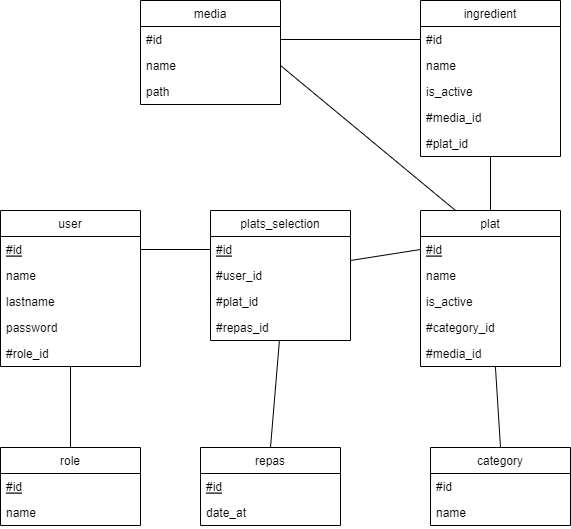

The diagram above was exported from draw.io. Its source (the exported page's mxGraphModel, read from the mxfile embedded in the PNG):
<mxGraphModel dx="1326" dy="662" grid="1" gridSize="10" guides="1" tooltips="1" connect="1" arrows="1" fold="1" page="1" pageScale="1" pageWidth="827" pageHeight="1169" math="0" shadow="0">
  <root>
    <mxCell id="0" />
    <mxCell id="1" parent="0" />
    <mxCell id="4PiWSdSKBQEHyDvqmcnl-1" value="user" style="swimlane;fontStyle=0;childLayout=stackLayout;horizontal=1;startSize=26;fillColor=none;horizontalStack=0;resizeParent=1;resizeParentMax=0;resizeLast=0;collapsible=1;marginBottom=0;" vertex="1" parent="1">
      <mxGeometry x="90" y="270" width="140" height="156" as="geometry" />
    </mxCell>
    <mxCell id="4PiWSdSKBQEHyDvqmcnl-2" value="#id" style="text;strokeColor=none;fillColor=none;align=left;verticalAlign=top;spacingLeft=4;spacingRight=4;overflow=hidden;rotatable=0;points=[[0,0.5],[1,0.5]];portConstraint=eastwest;fontStyle=4" vertex="1" parent="4PiWSdSKBQEHyDvqmcnl-1">
      <mxGeometry y="26" width="140" height="26" as="geometry" />
    </mxCell>
    <mxCell id="4PiWSdSKBQEHyDvqmcnl-3" value="name" style="text;strokeColor=none;fillColor=none;align=left;verticalAlign=top;spacingLeft=4;spacingRight=4;overflow=hidden;rotatable=0;points=[[0,0.5],[1,0.5]];portConstraint=eastwest;" vertex="1" parent="4PiWSdSKBQEHyDvqmcnl-1">
      <mxGeometry y="52" width="140" height="26" as="geometry" />
    </mxCell>
    <mxCell id="4PiWSdSKBQEHyDvqmcnl-4" value="lastname" style="text;strokeColor=none;fillColor=none;align=left;verticalAlign=top;spacingLeft=4;spacingRight=4;overflow=hidden;rotatable=0;points=[[0,0.5],[1,0.5]];portConstraint=eastwest;" vertex="1" parent="4PiWSdSKBQEHyDvqmcnl-1">
      <mxGeometry y="78" width="140" height="26" as="geometry" />
    </mxCell>
    <mxCell id="4PiWSdSKBQEHyDvqmcnl-9" value="password" style="text;strokeColor=none;fillColor=none;align=left;verticalAlign=top;spacingLeft=4;spacingRight=4;overflow=hidden;rotatable=0;points=[[0,0.5],[1,0.5]];portConstraint=eastwest;" vertex="1" parent="4PiWSdSKBQEHyDvqmcnl-1">
      <mxGeometry y="104" width="140" height="26" as="geometry" />
    </mxCell>
    <mxCell id="4PiWSdSKBQEHyDvqmcnl-5" value="#role_id" style="text;strokeColor=none;fillColor=none;align=left;verticalAlign=top;spacingLeft=4;spacingRight=4;overflow=hidden;rotatable=0;points=[[0,0.5],[1,0.5]];portConstraint=eastwest;" vertex="1" parent="4PiWSdSKBQEHyDvqmcnl-1">
      <mxGeometry y="130" width="140" height="26" as="geometry" />
    </mxCell>
    <mxCell id="4PiWSdSKBQEHyDvqmcnl-6" value="role" style="swimlane;fontStyle=0;childLayout=stackLayout;horizontal=1;startSize=26;fillColor=none;horizontalStack=0;resizeParent=1;resizeParentMax=0;resizeLast=0;collapsible=1;marginBottom=0;" vertex="1" parent="1">
      <mxGeometry x="90" y="507" width="140" height="78" as="geometry" />
    </mxCell>
    <mxCell id="4PiWSdSKBQEHyDvqmcnl-7" value="#id" style="text;strokeColor=none;fillColor=none;align=left;verticalAlign=top;spacingLeft=4;spacingRight=4;overflow=hidden;rotatable=0;points=[[0,0.5],[1,0.5]];portConstraint=eastwest;fontStyle=4" vertex="1" parent="4PiWSdSKBQEHyDvqmcnl-6">
      <mxGeometry y="26" width="140" height="26" as="geometry" />
    </mxCell>
    <mxCell id="4PiWSdSKBQEHyDvqmcnl-8" value="name" style="text;strokeColor=none;fillColor=none;align=left;verticalAlign=top;spacingLeft=4;spacingRight=4;overflow=hidden;rotatable=0;points=[[0,0.5],[1,0.5]];portConstraint=eastwest;" vertex="1" parent="4PiWSdSKBQEHyDvqmcnl-6">
      <mxGeometry y="52" width="140" height="26" as="geometry" />
    </mxCell>
    <mxCell id="4PiWSdSKBQEHyDvqmcnl-11" value="" style="endArrow=none;html=1;rounded=0;exitX=0.5;exitY=0;exitDx=0;exitDy=0;" edge="1" parent="1" source="4PiWSdSKBQEHyDvqmcnl-6" target="4PiWSdSKBQEHyDvqmcnl-5">
      <mxGeometry width="50" height="50" relative="1" as="geometry">
        <mxPoint x="390" y="370" as="sourcePoint" />
        <mxPoint x="180" y="450" as="targetPoint" />
      </mxGeometry>
    </mxCell>
    <mxCell id="4PiWSdSKBQEHyDvqmcnl-12" value="plat" style="swimlane;fontStyle=0;childLayout=stackLayout;horizontal=1;startSize=26;fillColor=none;horizontalStack=0;resizeParent=1;resizeParentMax=0;resizeLast=0;collapsible=1;marginBottom=0;" vertex="1" parent="1">
      <mxGeometry x="510" y="270" width="140" height="156" as="geometry" />
    </mxCell>
    <mxCell id="4PiWSdSKBQEHyDvqmcnl-13" value="#id" style="text;strokeColor=none;fillColor=none;align=left;verticalAlign=top;spacingLeft=4;spacingRight=4;overflow=hidden;rotatable=0;points=[[0,0.5],[1,0.5]];portConstraint=eastwest;fontStyle=4" vertex="1" parent="4PiWSdSKBQEHyDvqmcnl-12">
      <mxGeometry y="26" width="140" height="26" as="geometry" />
    </mxCell>
    <mxCell id="4PiWSdSKBQEHyDvqmcnl-14" value="name" style="text;strokeColor=none;fillColor=none;align=left;verticalAlign=top;spacingLeft=4;spacingRight=4;overflow=hidden;rotatable=0;points=[[0,0.5],[1,0.5]];portConstraint=eastwest;" vertex="1" parent="4PiWSdSKBQEHyDvqmcnl-12">
      <mxGeometry y="52" width="140" height="26" as="geometry" />
    </mxCell>
    <mxCell id="4PiWSdSKBQEHyDvqmcnl-15" value="is_active" style="text;strokeColor=none;fillColor=none;align=left;verticalAlign=top;spacingLeft=4;spacingRight=4;overflow=hidden;rotatable=0;points=[[0,0.5],[1,0.5]];portConstraint=eastwest;" vertex="1" parent="4PiWSdSKBQEHyDvqmcnl-12">
      <mxGeometry y="78" width="140" height="26" as="geometry" />
    </mxCell>
    <mxCell id="4PiWSdSKBQEHyDvqmcnl-36" value="#category_id" style="text;strokeColor=none;fillColor=none;align=left;verticalAlign=top;spacingLeft=4;spacingRight=4;overflow=hidden;rotatable=0;points=[[0,0.5],[1,0.5]];portConstraint=eastwest;" vertex="1" parent="4PiWSdSKBQEHyDvqmcnl-12">
      <mxGeometry y="104" width="140" height="26" as="geometry" />
    </mxCell>
    <mxCell id="4PiWSdSKBQEHyDvqmcnl-49" value="#media_id" style="text;strokeColor=none;fillColor=none;align=left;verticalAlign=top;spacingLeft=4;spacingRight=4;overflow=hidden;rotatable=0;points=[[0,0.5],[1,0.5]];portConstraint=eastwest;" vertex="1" parent="4PiWSdSKBQEHyDvqmcnl-12">
      <mxGeometry y="130" width="140" height="26" as="geometry" />
    </mxCell>
    <mxCell id="4PiWSdSKBQEHyDvqmcnl-16" value="repas" style="swimlane;fontStyle=0;childLayout=stackLayout;horizontal=1;startSize=26;fillColor=none;horizontalStack=0;resizeParent=1;resizeParentMax=0;resizeLast=0;collapsible=1;marginBottom=0;" vertex="1" parent="1">
      <mxGeometry x="290" y="507" width="140" height="78" as="geometry" />
    </mxCell>
    <mxCell id="4PiWSdSKBQEHyDvqmcnl-17" value="#id" style="text;strokeColor=none;fillColor=none;align=left;verticalAlign=top;spacingLeft=4;spacingRight=4;overflow=hidden;rotatable=0;points=[[0,0.5],[1,0.5]];portConstraint=eastwest;fontStyle=4" vertex="1" parent="4PiWSdSKBQEHyDvqmcnl-16">
      <mxGeometry y="26" width="140" height="26" as="geometry" />
    </mxCell>
    <mxCell id="4PiWSdSKBQEHyDvqmcnl-18" value="date_at" style="text;strokeColor=none;fillColor=none;align=left;verticalAlign=top;spacingLeft=4;spacingRight=4;overflow=hidden;rotatable=0;points=[[0,0.5],[1,0.5]];portConstraint=eastwest;" vertex="1" parent="4PiWSdSKBQEHyDvqmcnl-16">
      <mxGeometry y="52" width="140" height="26" as="geometry" />
    </mxCell>
    <mxCell id="4PiWSdSKBQEHyDvqmcnl-20" value="plats_selection" style="swimlane;fontStyle=0;childLayout=stackLayout;horizontal=1;startSize=26;fillColor=none;horizontalStack=0;resizeParent=1;resizeParentMax=0;resizeLast=0;collapsible=1;marginBottom=0;" vertex="1" parent="1">
      <mxGeometry x="300" y="270" width="140" height="130" as="geometry" />
    </mxCell>
    <mxCell id="4PiWSdSKBQEHyDvqmcnl-21" value="#id" style="text;strokeColor=none;fillColor=none;align=left;verticalAlign=top;spacingLeft=4;spacingRight=4;overflow=hidden;rotatable=0;points=[[0,0.5],[1,0.5]];portConstraint=eastwest;fontStyle=4" vertex="1" parent="4PiWSdSKBQEHyDvqmcnl-20">
      <mxGeometry y="26" width="140" height="26" as="geometry" />
    </mxCell>
    <mxCell id="4PiWSdSKBQEHyDvqmcnl-22" value="#user_id" style="text;strokeColor=none;fillColor=none;align=left;verticalAlign=top;spacingLeft=4;spacingRight=4;overflow=hidden;rotatable=0;points=[[0,0.5],[1,0.5]];portConstraint=eastwest;" vertex="1" parent="4PiWSdSKBQEHyDvqmcnl-20">
      <mxGeometry y="52" width="140" height="26" as="geometry" />
    </mxCell>
    <mxCell id="4PiWSdSKBQEHyDvqmcnl-23" value="#plat_id" style="text;strokeColor=none;fillColor=none;align=left;verticalAlign=top;spacingLeft=4;spacingRight=4;overflow=hidden;rotatable=0;points=[[0,0.5],[1,0.5]];portConstraint=eastwest;" vertex="1" parent="4PiWSdSKBQEHyDvqmcnl-20">
      <mxGeometry y="78" width="140" height="26" as="geometry" />
    </mxCell>
    <mxCell id="4PiWSdSKBQEHyDvqmcnl-28" value="#repas_id" style="text;strokeColor=none;fillColor=none;align=left;verticalAlign=top;spacingLeft=4;spacingRight=4;overflow=hidden;rotatable=0;points=[[0,0.5],[1,0.5]];portConstraint=eastwest;" vertex="1" parent="4PiWSdSKBQEHyDvqmcnl-20">
      <mxGeometry y="104" width="140" height="26" as="geometry" />
    </mxCell>
    <mxCell id="4PiWSdSKBQEHyDvqmcnl-29" value="" style="endArrow=none;html=1;rounded=0;exitX=1;exitY=0.5;exitDx=0;exitDy=0;entryX=0;entryY=0.5;entryDx=0;entryDy=0;" edge="1" parent="1" source="4PiWSdSKBQEHyDvqmcnl-2" target="4PiWSdSKBQEHyDvqmcnl-21">
      <mxGeometry width="50" height="50" relative="1" as="geometry">
        <mxPoint x="230" y="170" as="sourcePoint" />
        <mxPoint x="280" y="120" as="targetPoint" />
      </mxGeometry>
    </mxCell>
    <mxCell id="4PiWSdSKBQEHyDvqmcnl-30" value="" style="endArrow=none;html=1;rounded=0;exitX=0;exitY=0.5;exitDx=0;exitDy=0;" edge="1" parent="1" source="4PiWSdSKBQEHyDvqmcnl-13">
      <mxGeometry width="50" height="50" relative="1" as="geometry">
        <mxPoint x="390" y="370" as="sourcePoint" />
        <mxPoint x="440" y="320" as="targetPoint" />
      </mxGeometry>
    </mxCell>
    <mxCell id="4PiWSdSKBQEHyDvqmcnl-31" value="" style="endArrow=none;html=1;rounded=0;entryX=0.5;entryY=0;entryDx=0;entryDy=0;" edge="1" parent="1" source="4PiWSdSKBQEHyDvqmcnl-28" target="4PiWSdSKBQEHyDvqmcnl-16">
      <mxGeometry width="50" height="50" relative="1" as="geometry">
        <mxPoint x="390" y="370" as="sourcePoint" />
        <mxPoint x="440" y="320" as="targetPoint" />
      </mxGeometry>
    </mxCell>
    <mxCell id="4PiWSdSKBQEHyDvqmcnl-32" value="category" style="swimlane;fontStyle=0;childLayout=stackLayout;horizontal=1;startSize=26;fillColor=none;horizontalStack=0;resizeParent=1;resizeParentMax=0;resizeLast=0;collapsible=1;marginBottom=0;" vertex="1" parent="1">
      <mxGeometry x="520" y="507" width="140" height="78" as="geometry" />
    </mxCell>
    <mxCell id="4PiWSdSKBQEHyDvqmcnl-33" value="#id" style="text;strokeColor=none;fillColor=none;align=left;verticalAlign=top;spacingLeft=4;spacingRight=4;overflow=hidden;rotatable=0;points=[[0,0.5],[1,0.5]];portConstraint=eastwest;" vertex="1" parent="4PiWSdSKBQEHyDvqmcnl-32">
      <mxGeometry y="26" width="140" height="26" as="geometry" />
    </mxCell>
    <mxCell id="4PiWSdSKBQEHyDvqmcnl-34" value="name" style="text;strokeColor=none;fillColor=none;align=left;verticalAlign=top;spacingLeft=4;spacingRight=4;overflow=hidden;rotatable=0;points=[[0,0.5],[1,0.5]];portConstraint=eastwest;" vertex="1" parent="4PiWSdSKBQEHyDvqmcnl-32">
      <mxGeometry y="52" width="140" height="26" as="geometry" />
    </mxCell>
    <mxCell id="4PiWSdSKBQEHyDvqmcnl-35" value="" style="endArrow=none;html=1;rounded=0;entryX=0.5;entryY=0;entryDx=0;entryDy=0;" edge="1" parent="1" source="4PiWSdSKBQEHyDvqmcnl-12" target="4PiWSdSKBQEHyDvqmcnl-32">
      <mxGeometry width="50" height="50" relative="1" as="geometry">
        <mxPoint x="390" y="370" as="sourcePoint" />
        <mxPoint x="440" y="320" as="targetPoint" />
      </mxGeometry>
    </mxCell>
    <mxCell id="4PiWSdSKBQEHyDvqmcnl-37" value="ingredient" style="swimlane;fontStyle=0;childLayout=stackLayout;horizontal=1;startSize=26;fillColor=none;horizontalStack=0;resizeParent=1;resizeParentMax=0;resizeLast=0;collapsible=1;marginBottom=0;" vertex="1" parent="1">
      <mxGeometry x="510" y="60" width="140" height="156" as="geometry" />
    </mxCell>
    <mxCell id="4PiWSdSKBQEHyDvqmcnl-38" value="#id" style="text;strokeColor=none;fillColor=none;align=left;verticalAlign=top;spacingLeft=4;spacingRight=4;overflow=hidden;rotatable=0;points=[[0,0.5],[1,0.5]];portConstraint=eastwest;" vertex="1" parent="4PiWSdSKBQEHyDvqmcnl-37">
      <mxGeometry y="26" width="140" height="26" as="geometry" />
    </mxCell>
    <mxCell id="4PiWSdSKBQEHyDvqmcnl-39" value="name" style="text;strokeColor=none;fillColor=none;align=left;verticalAlign=top;spacingLeft=4;spacingRight=4;overflow=hidden;rotatable=0;points=[[0,0.5],[1,0.5]];portConstraint=eastwest;" vertex="1" parent="4PiWSdSKBQEHyDvqmcnl-37">
      <mxGeometry y="52" width="140" height="26" as="geometry" />
    </mxCell>
    <mxCell id="4PiWSdSKBQEHyDvqmcnl-40" value="is_active" style="text;strokeColor=none;fillColor=none;align=left;verticalAlign=top;spacingLeft=4;spacingRight=4;overflow=hidden;rotatable=0;points=[[0,0.5],[1,0.5]];portConstraint=eastwest;" vertex="1" parent="4PiWSdSKBQEHyDvqmcnl-37">
      <mxGeometry y="78" width="140" height="26" as="geometry" />
    </mxCell>
    <mxCell id="4PiWSdSKBQEHyDvqmcnl-47" value="#media_id" style="text;strokeColor=none;fillColor=none;align=left;verticalAlign=top;spacingLeft=4;spacingRight=4;overflow=hidden;rotatable=0;points=[[0,0.5],[1,0.5]];portConstraint=eastwest;" vertex="1" parent="4PiWSdSKBQEHyDvqmcnl-37">
      <mxGeometry y="104" width="140" height="26" as="geometry" />
    </mxCell>
    <mxCell id="4PiWSdSKBQEHyDvqmcnl-51" value="#plat_id" style="text;strokeColor=none;fillColor=none;align=left;verticalAlign=top;spacingLeft=4;spacingRight=4;overflow=hidden;rotatable=0;points=[[0,0.5],[1,0.5]];portConstraint=eastwest;" vertex="1" parent="4PiWSdSKBQEHyDvqmcnl-37">
      <mxGeometry y="130" width="140" height="26" as="geometry" />
    </mxCell>
    <mxCell id="4PiWSdSKBQEHyDvqmcnl-41" value="" style="endArrow=none;html=1;rounded=0;exitX=0.5;exitY=0;exitDx=0;exitDy=0;" edge="1" parent="1" source="4PiWSdSKBQEHyDvqmcnl-12" target="4PiWSdSKBQEHyDvqmcnl-37">
      <mxGeometry width="50" height="50" relative="1" as="geometry">
        <mxPoint x="390" y="370" as="sourcePoint" />
        <mxPoint x="610" y="190" as="targetPoint" />
      </mxGeometry>
    </mxCell>
    <mxCell id="4PiWSdSKBQEHyDvqmcnl-42" value="media" style="swimlane;fontStyle=0;childLayout=stackLayout;horizontal=1;startSize=26;fillColor=none;horizontalStack=0;resizeParent=1;resizeParentMax=0;resizeLast=0;collapsible=1;marginBottom=0;" vertex="1" parent="1">
      <mxGeometry x="230" y="60" width="140" height="104" as="geometry" />
    </mxCell>
    <mxCell id="4PiWSdSKBQEHyDvqmcnl-43" value="#id" style="text;strokeColor=none;fillColor=none;align=left;verticalAlign=top;spacingLeft=4;spacingRight=4;overflow=hidden;rotatable=0;points=[[0,0.5],[1,0.5]];portConstraint=eastwest;" vertex="1" parent="4PiWSdSKBQEHyDvqmcnl-42">
      <mxGeometry y="26" width="140" height="26" as="geometry" />
    </mxCell>
    <mxCell id="4PiWSdSKBQEHyDvqmcnl-44" value="name" style="text;strokeColor=none;fillColor=none;align=left;verticalAlign=top;spacingLeft=4;spacingRight=4;overflow=hidden;rotatable=0;points=[[0,0.5],[1,0.5]];portConstraint=eastwest;" vertex="1" parent="4PiWSdSKBQEHyDvqmcnl-42">
      <mxGeometry y="52" width="140" height="26" as="geometry" />
    </mxCell>
    <mxCell id="4PiWSdSKBQEHyDvqmcnl-45" value="path" style="text;strokeColor=none;fillColor=none;align=left;verticalAlign=top;spacingLeft=4;spacingRight=4;overflow=hidden;rotatable=0;points=[[0,0.5],[1,0.5]];portConstraint=eastwest;" vertex="1" parent="4PiWSdSKBQEHyDvqmcnl-42">
      <mxGeometry y="78" width="140" height="26" as="geometry" />
    </mxCell>
    <mxCell id="4PiWSdSKBQEHyDvqmcnl-46" value="" style="endArrow=none;html=1;rounded=0;entryX=0;entryY=0.5;entryDx=0;entryDy=0;" edge="1" parent="1" source="4PiWSdSKBQEHyDvqmcnl-43" target="4PiWSdSKBQEHyDvqmcnl-38">
      <mxGeometry width="50" height="50" relative="1" as="geometry">
        <mxPoint x="390" y="370" as="sourcePoint" />
        <mxPoint x="440" y="320" as="targetPoint" />
      </mxGeometry>
    </mxCell>
    <mxCell id="4PiWSdSKBQEHyDvqmcnl-48" value="" style="endArrow=none;html=1;rounded=0;entryX=1;entryY=0.5;entryDx=0;entryDy=0;exitX=0.25;exitY=0;exitDx=0;exitDy=0;" edge="1" parent="1" source="4PiWSdSKBQEHyDvqmcnl-12" target="4PiWSdSKBQEHyDvqmcnl-44">
      <mxGeometry width="50" height="50" relative="1" as="geometry">
        <mxPoint x="480" y="220" as="sourcePoint" />
        <mxPoint x="400" y="130" as="targetPoint" />
      </mxGeometry>
    </mxCell>
  </root>
</mxGraphModel>